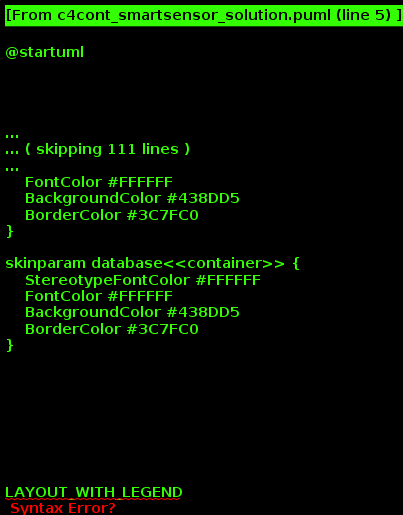

The diagram above was rendered by PlantUML. Its source (embedded in the PNG):
@startuml






skinparam defaultTextAlignment center

skinparam wrapWidth 200
skinparam maxMessageSize 150

skinparam rectangle {
    StereotypeFontSize 12
    shadowing false
}

skinparam database {
    StereotypeFontSize 12
    shadowing false
}

skinparam Arrow {
    Color #666666
    FontColor #666666
    FontSize 12
}

skinparam rectangle<<boundary>> {
    Shadowing false
    StereotypeFontSize 0
    FontColor #444444
    BorderColor #444444
    BorderStyle dashed
}






















skinparam rectangle<<person>> {
    StereotypeFontColor #FFFFFF
    FontColor #FFFFFF
    BackgroundColor #08427B
    BorderColor #073B6F
}

skinparam rectangle<<external_person>> {
    StereotypeFontColor #FFFFFF
    FontColor #FFFFFF
    BackgroundColor #686868
    BorderColor #8A8A8A
}

skinparam rectangle<<system>> {
    StereotypeFontColor #FFFFFF
    FontColor #FFFFFF
    BackgroundColor #1168BD
    BorderColor #3C7FC0
}

skinparam rectangle<<external_system>> {
    StereotypeFontColor #FFFFFF
    FontColor #FFFFFF
    BackgroundColor #999999
    BorderColor #8A8A8A
}

skinparam database<<system>> {
    StereotypeFontColor #FFFFFF
    FontColor #FFFFFF
    BackgroundColor #1168BD
    BorderColor #3C7FC0
}

skinparam database<<external_system>> {
    StereotypeFontColor #FFFFFF
    FontColor #FFFFFF
    BackgroundColor #999999
    BorderColor #8A8A8A
}
















skinparam rectangle<<container>> {
    StereotypeFontColor #FFFFFF
    FontColor #FFFFFF
    BackgroundColor #438DD5
    BorderColor #3C7FC0
}

skinparam database<<container>> {
    StereotypeFontColor #FFFFFF
    FontColor #FFFFFF
    BackgroundColor #438DD5
    BorderColor #3C7FC0
}








LAYOUT_WITH_LEGEND

title SmartSensor solution container diagram [Key: C4]

rectangle "==Consumer\n\n Product end user" <<person>> as user


rectangle "==SmartSensor solution\n<size:12>[System]</size>" <<boundary>> as c1 {

	rectangle "==SmartSensor\n<size:12>[Sub-system]</size>" <<boundary>> as c2 {
	
		rectangle "==Single-page web application\n//<size:12>[C/Micropython/HTML]</size>//\n\n Interface to configure the SmartSensor for first use." <<container>> as sensor_webapp
		
		rectangle "==Main application\n//<size:12>[C/Micropython]</size>//\n\n Monitors the plant's environment and publishes collected data." <<container>> as sensor_main
		
		rectangle "==OTA Update application\n//<size:12>[C/Micropython]</size>//\n\n Downloads the latest software and updates the device." <<container>> as sensor_ota
		
		database "==File system\n//<size:12>[FAT]</size>//\n\n Sensor data and configurations" <<container>> as sensor_flash
		
	}


	rectangle "==Back-End\n<size:12>[Sub-system]</size>" <<boundary>> as c4 {
	
		rectangle "==Mosquitto MQTT broker\n//<size:12>[C]</size>//\n\n Receive published messages on topics / Send messages to topic subscribers." <<container>> as mqtt_broker
	
		rectangle "==MQTT Client\n//<size:12>[Python]</size>//\n\n Subscribes to SmartSensor topics and stores received data. / Publishes data to SmartSensors." <<container>> as mqtt_client
		
		database "==MQTT data\n//<size:12>[ext4]</size>//\n\n Files containing JSON data" <<container>> as mqtt_data
		
		rectangle "==Database interface\n//<size:12>[Python]</size>//\n\n Converts JSON data to SQL queries and vice versa." <<container>> as db_iface
	
		database "==Database\n//<size:12>[MySQL]</size>//\n\n Plant environment and customer data." <<container>> as db
	
		rectangle "==Web API\n//<size:12>[Javascript/Node.js/Express.js]</size>//\n\n Mediates communication between the Web application and the Database." <<container>> as api
		
	}
	
		
	rectangle "==Front-End\n<size:12>[Sub-system]</size>" <<boundary>> as c3 {
	
		rectangle "==Web application\n//<size:12>[Javascript/React.js]</size>//\n\n Provides insight in the plant's environment /  Provides an interface to change SmartSensor settings" <<container>> as webapp	
		
	}
}

rectangle "==Source host\n\n Hosts the source code and software releases." <<external_system>> as e1


user -RIGHT-> sensor_webapp : "===Configure WiFi connection using / Get sensor ID from\n//<size:12>[HTTP]</size>//"
user --> sensor_main : "===Observe status / Start synchronization"
user -RIGHT-> webapp : "===Configure SmartSensor / View plant environment data\n//<size:12>[HTTPS]</size>//"

sensor_webapp -RIGHT-> sensor_flash : "===Store configuration in\n//<size:12>[FS]</size>//"
sensor_main -UP-> sensor_flash : "===Load configuration from\n//<size:12>[FS]</size>//"
sensor_main -DOWN-> mqtt_broker : "===Send plant environment data to, get configuration from\n//<size:12>[JSON/MQTT]</size>//"

sensor_ota --> sensor_flash : "===Store update\n//<size:12>[FS]</size>//"
sensor_ota -RIGHT-> e1 : "===Download update from\n//<size:12>[HTTPS]</size>//"

webapp --> api : "===Get plant environment data from, send configuration change to\n//<size:12>[GraphQL]</size>//"

api -DOWN-> db : "===Store data in / Load data from\n//<size:12>[SQL]</size>//"

mqtt_client -UP-> mqtt_broker : "===Receive data from\n//<size:12>[JSON/MQTT]</size>//"
mqtt_client --> mqtt_data : "===Read / write JSON data"

db_iface -RIGHT-> mqtt_data : "===Read / write JSON data"


db_iface -UP-> db : "===Store data in / Load data from\n//<size:12>[SQL]</size>//"

@enduml